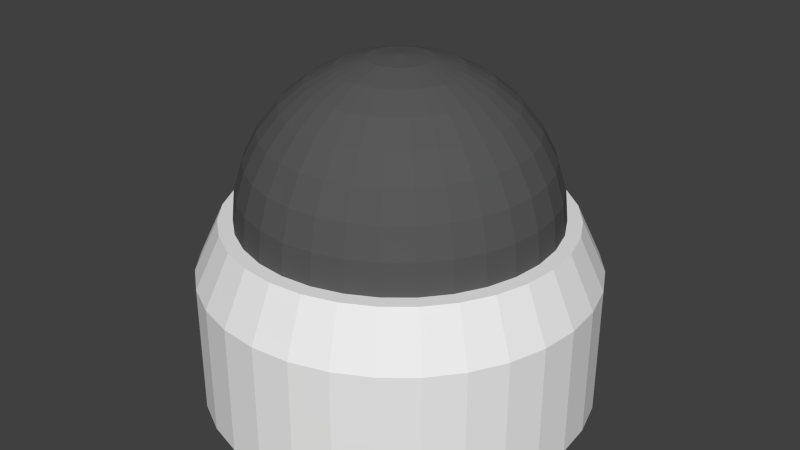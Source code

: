 # Source: axis215.blend  (saved by Blender 2.71.0; exported with 4.5.12 LTS)
import bpy
from mathutils import Matrix  # noqa: F401  (used for matrix-valued properties, if any)

bpy.ops.wm.read_factory_settings(use_empty=True)
scene = bpy.context.scene
scene.name = 'Scene'

# ---- collections
col_collection_1 = bpy.data.collections.new('Collection 1'); scene.collection.children.link(col_collection_1)

# ---- materials (node trees are filled in below, after node groups)
mat_black = bpy.data.materials.new('black')
mat_black.alpha_threshold = 0.0
mat_black.use_transparent_shadow = False
mat_black.diffuse_color = (0.1007, 0.1007, 0.1007, 1.0)
mat_black.roughness = 0.5
mat_black.specular_intensity = 1.0
mat_black.line_color = (0.0, 0.0, 0.0, 1.0)
mat_white = bpy.data.materials.new('white')
mat_white.alpha_threshold = 0.0
mat_white.use_transparent_shadow = False
mat_white.diffuse_color = (0.8498, 0.8498, 0.8498, 1.0)
mat_white.roughness = 0.5
mat_white.specular_intensity = 0.0
mat_white.line_color = (0.0, 0.0, 0.0, 1.0)

# ---- material node trees

# ---- world
world_world = bpy.data.worlds.new('World'); scene.world = world_world
world_world.color = (0.05088, 0.05088, 0.05088)
world_world.use_sun_shadow = False
world_world.sun_shadow_jitter_overblur = 0.0
world_world.cycles.sampling_method = 'MANUAL'
world_world.cycles.sample_map_resolution = 256

# ---- meshes
me_cylinder = bpy.data.meshes.new('Cylinder')
me_cylinder.from_pydata([(0.0, 7.5, 0.0), (1.463, 7.356, 0.0), (2.87, 6.929, 0.0), (4.167, 6.236, 0.0), (5.303, 5.303, 0.0), (6.236, 4.167, 0.0), (6.929, 2.87, 0.0), (7.356, 1.463, 0.0), (7.5, 5.662e-07, 0.0), (7.356, -1.463, 0.0), (6.929, -2.87, 0.0), (6.236, -4.167, 0.0), (5.303, -5.303, 0.0), (4.167, -6.236, 0.0), (2.87, -6.929, 0.0), (1.463, -7.356, 0.0), (-2.444e-06, -7.5, 0.0), (-1.463, -7.356, 0.0), (-2.87, -6.929, 0.0), (-4.167, -6.236, 0.0), (-5.303, -5.303, 0.0), (-6.236, -4.167, 0.0), (-6.929, -2.87, 0.0), (-7.356, -1.463, 0.0), (-7.5, 7.242e-06, 0.0), (-7.356, 1.463, 0.0), (-6.929, 2.87, 0.0), (-6.236, 4.167, 0.0), (-5.303, 5.303, 0.0), (-4.167, 6.236, 0.0), (-2.87, 6.929, 0.0), (-1.463, 7.356, 0.0), (1.204e-05, 7.5, 5.0), (1.463, 7.356, 5.0), (2.87, 6.929, 5.0), (4.167, 6.236, 5.0), (5.303, 5.303, 5.0), (6.236, 4.167, 5.0), (6.929, 2.87, 5.0), (7.356, 1.463, 5.0), (7.5, -1.684e-05, 5.0), (7.356, -1.463, 5.0), (6.929, -2.87, 5.0), (6.236, -4.167, 5.0), (5.303, -5.303, 5.0), (4.167, -6.236, 5.0), (2.87, -6.929, 5.0), (1.463, -7.356, 5.0), (6.974e-06, -7.5, 5.0), (-1.463, -7.356, 5.0), (-2.87, -6.929, 5.0), (-4.167, -6.236, 5.0), (-5.303, -5.303, 5.0), (-6.236, -4.167, 5.0), (-6.929, -2.87, 5.0), (-7.356, -1.463, 5.0), (-7.5, -3.079e-05, 5.0), (-7.356, 1.463, 5.0), (-6.929, 2.87, 5.0), (-6.236, 4.167, 5.0), (-5.303, 5.303, 5.0), (-4.167, 6.236, 5.0), (-2.87, 6.929, 5.0), (-1.463, 7.356, 5.0), (0.0, 0.0, 0.0), (-1.279, 6.43, 7.0), (-2.509, 6.057, 7.0), (-3.642, 5.451, 7.0), (-4.636, 4.636, 7.0), (-5.451, 3.642, 7.0), (-6.057, 2.509, 7.0), (-6.43, 1.279, 7.0), (-6.556, -2.855e-05, 7.0), (-6.43, -1.279, 7.0), (-6.057, -2.509, 7.0), (-5.451, -3.642, 7.0), (-4.636, -4.636, 7.0), (-3.642, -5.451, 7.0), (-2.509, -6.057, 7.0), (-1.279, -6.43, 7.0), (5.865e-06, -6.556, 7.0), (1.279, -6.43, 7.0), (2.509, -6.057, 7.0), (3.642, -5.451, 7.0), (4.636, -4.636, 7.0), (5.451, -3.642, 7.0), (6.057, -2.509, 7.0), (6.43, -1.279, 7.0), (6.556, -1.636e-05, 7.0), (6.43, 1.279, 7.0), (6.057, 2.509, 7.0), (5.451, 3.642, 7.0), (4.636, 4.636, 7.0), (3.642, 5.451, 7.0), (2.509, 6.057, 7.0), (1.279, 6.43, 7.0), (1.029e-05, 6.556, 7.0), (-2.384e-07, -2.343e-05, 13.0), (5.885, -1.171, 7.0), (5.772, -1.148, 8.171), (5.437, -1.081, 9.296), (4.893, -0.9733, 10.33), (4.161, -0.8277, 11.24), (3.269, -0.6503, 11.99), (2.252, -0.448, 12.54), (1.148, -0.2284, 12.88), (1.081, -0.448, 12.88), (2.121, -0.8787, 12.54), (3.08, -1.276, 11.99), (3.92, -1.624, 11.24), (4.609, -1.909, 10.33), (5.121, -2.121, 9.296), (5.437, -2.252, 8.171), (5.543, -2.296, 7.0), (4.989, -3.333, 7.0), (4.893, -3.269, 8.171), (4.609, -3.08, 9.296), (4.148, -2.772, 10.33), (3.528, -2.357, 11.24), (2.772, -1.852, 11.99), (1.909, -1.276, 12.54), (0.9733, -0.6503, 12.88), (0.8277, -0.8277, 12.88), (1.624, -1.624, 12.54), (2.357, -2.357, 11.99), (3.0, -3.0, 11.24), (3.528, -3.528, 10.33), (3.92, -3.92, 9.296), (4.161, -4.161, 8.171), (4.243, -4.243, 7.0), (3.333, -4.989, 7.0), (3.269, -4.893, 8.171), (3.08, -4.609, 9.296), (2.772, -4.148, 10.33), (2.357, -3.528, 11.24), (1.852, -2.772, 11.99), (1.276, -1.909, 12.54), (0.6503, -0.9733, 12.88), (0.4479, -1.081, 12.88), (0.8787, -2.121, 12.54), (1.276, -3.08, 11.99), (1.624, -3.92, 11.24), (1.909, -4.609, 10.33), (2.121, -5.121, 9.296), (2.252, -5.437, 8.171), (2.296, -5.543, 7.0), (1.171, -5.885, 7.0), (1.148, -5.772, 8.171), (1.081, -5.437, 9.296), (0.9733, -4.893, 10.33), (0.8277, -4.161, 11.24), (0.6503, -3.269, 11.99), (0.4479, -2.252, 12.54), (0.2284, -1.148, 12.88), (-1.281e-06, -1.171, 12.88), (-1.341e-06, -2.296, 12.54), (-1.431e-06, -3.333, 11.99), (-1.371e-06, -4.243, 11.24), (-1.371e-06, -4.989, 10.33), (-5.96e-07, -5.543, 9.296), (-1.55e-06, -5.885, 8.171), (-1.55e-06, -6.0, 7.0), (-1.171, -5.885, 7.0), (-1.148, -5.772, 8.171), (-1.081, -5.437, 9.296), (-0.9733, -4.893, 10.33), (-0.8277, -4.161, 11.24), (-0.6503, -3.269, 11.99), (-0.4479, -2.252, 12.54), (-0.2284, -1.148, 12.88), (-0.4479, -1.081, 12.88), (-0.8787, -2.121, 12.54), (-1.276, -3.08, 11.99), (-1.624, -3.92, 11.24), (-1.909, -4.609, 10.33), (-2.121, -5.121, 9.296), (-2.252, -5.437, 8.171), (-2.296, -5.543, 7.0), (-3.333, -4.989, 7.0), (-3.269, -4.893, 8.171), (-3.08, -4.609, 9.296), (-2.772, -4.148, 10.33), (-2.357, -3.528, 11.24), (-1.852, -2.772, 11.99), (-1.276, -1.909, 12.54), (-0.6503, -0.9733, 12.88), (-0.8277, -0.8277, 12.88), (-1.624, -1.624, 12.54), (-2.357, -2.357, 11.99), (-3.0, -3.0, 11.24), (-3.528, -3.528, 10.33), (-3.92, -3.92, 9.296), (-4.161, -4.161, 8.171), (-4.243, -4.243, 7.0), (-4.989, -3.333, 7.0), (-4.893, -3.269, 8.171), (-4.609, -3.08, 9.296), (-4.148, -2.772, 10.33), (-3.528, -2.357, 11.24), (-2.772, -1.852, 11.99), (-1.909, -1.276, 12.54), (-0.9733, -0.6503, 12.88), (-1.081, -0.448, 12.88), (-2.121, -0.8787, 12.54), (-3.08, -1.276, 11.99), (-3.92, -1.624, 11.24), (-4.609, -1.909, 10.33), (-5.121, -2.121, 9.296), (-5.437, -2.252, 8.171), (-5.543, -2.296, 7.0), (-5.885, -1.171, 7.0), (-5.772, -1.148, 8.171), (-5.437, -1.081, 9.296), (-4.893, -0.9733, 10.33), (-4.161, -0.8277, 11.24), (-3.269, -0.6503, 11.99), (-2.252, -0.448, 12.54), (-1.148, -0.2284, 12.88), (-1.171, -2.126e-05, 12.88), (-2.296, -2.129e-05, 12.54), (-3.333, -2.072e-05, 11.99), (-4.243, -2.132e-05, 11.24), (-4.989, -2.055e-05, 10.33), (-5.543, -2.162e-05, 9.296), (-5.885, -2.043e-05, 8.171), (-6.0, -2.043e-05, 7.0), (-5.885, 1.171, 7.0), (-5.772, 1.148, 8.171), (-5.437, 1.081, 9.296), (-4.893, 0.9732, 10.33), (-4.161, 0.8277, 11.24), (-3.269, 0.6503, 11.99), (-2.252, 0.4479, 12.54), (-1.148, 0.2283, 12.88), (-1.081, 0.4479, 12.88), (-2.121, 0.8787, 12.54), (-3.08, 1.276, 11.99), (-3.92, 1.624, 11.24), (-4.609, 1.909, 10.33), (-5.121, 2.121, 9.296), (-5.437, 2.252, 8.171), (-5.543, 2.296, 7.0), (-4.989, 3.333, 7.0), (-4.893, 3.269, 8.171), (-4.609, 3.08, 9.296), (-4.148, 2.772, 10.33), (-3.528, 2.357, 11.24), (-2.772, 1.852, 11.99), (-1.909, 1.276, 12.54), (-0.9733, 0.6503, 12.88), (-0.8277, 0.8277, 12.88), (-1.624, 1.624, 12.54), (-2.357, 2.357, 11.99), (-3.0, 3.0, 11.24), (-3.528, 3.528, 10.33), (-3.92, 3.92, 9.296), (-4.161, 4.161, 8.171), (-4.243, 4.243, 7.0), (-3.333, 4.989, 7.0), (-3.269, 4.893, 8.171), (-3.08, 4.609, 9.296), (-2.772, 4.148, 10.33), (-2.357, 3.528, 11.24), (-1.852, 2.772, 11.99), (-1.276, 1.909, 12.54), (-0.6503, 0.9732, 12.88), (-0.4479, 1.081, 12.88), (-0.8787, 2.121, 12.54), (-1.276, 3.08, 11.99), (-1.624, 3.92, 11.24), (-1.909, 4.609, 10.33), (-2.121, 5.121, 9.296), (-2.252, 5.437, 8.171), (-2.296, 5.543, 7.0), (-1.171, 5.885, 7.0), (-1.148, 5.772, 8.171), (-1.081, 5.437, 9.296), (-0.9733, 4.893, 10.33), (-0.8277, 4.161, 11.24), (-0.6503, 3.269, 11.99), (-0.4479, 2.252, 12.54), (-0.2284, 1.148, 12.88), (1.073e-06, 1.171, 12.88), (1.013e-06, 2.296, 12.54), (1.669e-06, 3.333, 11.99), (8.941e-07, 4.243, 11.24), (2.384e-06, 4.989, 10.33), (1.192e-07, 5.543, 9.296), (1.907e-06, 5.885, 8.171), (1.669e-06, 6.0, 7.0), (1.171, 5.885, 7.0), (1.148, 5.772, 8.171), (1.081, 5.437, 9.296), (0.9733, 4.893, 10.33), (0.8277, 4.161, 11.24), (0.6503, 3.269, 11.99), (0.4479, 2.252, 12.54), (0.2284, 1.148, 12.88), (0.4479, 1.081, 12.88), (0.8787, 2.121, 12.54), (1.276, 3.08, 11.99), (1.624, 3.92, 11.24), (1.909, 4.609, 10.33), (2.121, 5.121, 9.296), (2.252, 5.437, 8.171), (2.296, 5.543, 7.0), (3.333, 4.989, 7.0), (3.269, 4.893, 8.171), (3.08, 4.609, 9.296), (2.772, 4.148, 10.33), (2.357, 3.528, 11.24), (1.852, 2.772, 11.99), (1.276, 1.909, 12.54), (0.6503, 0.9732, 12.88), (0.8277, 0.8277, 12.88), (1.624, 1.624, 12.54), (2.357, 2.357, 11.99), (3.0, 3.0, 11.24), (3.528, 3.528, 10.33), (3.92, 3.92, 9.296), (4.161, 4.161, 8.171), (4.243, 4.243, 7.0), (4.989, 3.333, 7.0), (4.893, 3.269, 8.171), (4.609, 3.08, 9.296), (4.148, 2.772, 10.33), (3.528, 2.357, 11.24), (2.772, 1.852, 11.99), (1.909, 1.276, 12.54), (0.9733, 0.6503, 12.88), (1.081, 0.4479, 12.88), (2.121, 0.8787, 12.54), (3.08, 1.276, 11.99), (3.92, 1.624, 11.24), (4.609, 1.909, 10.33), (5.121, 2.121, 9.296), (5.437, 2.252, 8.171), (5.543, 2.296, 7.0), (5.885, 1.171, 7.0), (5.772, 1.148, 8.171), (5.437, 1.081, 9.296), (4.893, 0.9732, 10.33), (4.161, 0.8277, 11.24), (3.269, 0.6503, 11.99), (2.252, 0.4479, 12.54), (1.148, 0.2283, 12.88), (1.171, -2.399e-05, 12.88), (2.296, -2.388e-05, 12.54), (3.333, -2.454e-05, 11.99), (4.243, -2.359e-05, 11.24), (4.989, -2.597e-05, 10.33), (5.543, -2.293e-05, 9.296), (5.885, -2.508e-05, 8.171), (6.0, -2.376e-05, 7.0)], [], [(64, 0, 1), (64, 1, 2), (64, 2, 3), (64, 3, 4), (64, 4, 5), (64, 5, 6), (64, 6, 7), (64, 7, 8), (64, 8, 9), (64, 9, 10), (64, 10, 11), (64, 11, 12), (64, 12, 13), (64, 13, 14), (64, 14, 15), (64, 15, 16), (64, 16, 17), (64, 17, 18), (64, 18, 19), (64, 19, 20), (64, 20, 21), (64, 21, 22), (64, 22, 23), (64, 23, 24), (64, 24, 25), (64, 25, 26), (64, 26, 27), (64, 27, 28), (64, 28, 29), (64, 29, 30), (64, 30, 31), (31, 0, 64), (0, 32, 33, 1), (1, 33, 34, 2), (2, 34, 35, 3), (3, 35, 36, 4), (4, 36, 37, 5), (5, 37, 38, 6), (6, 38, 39, 7), (7, 39, 40, 8), (8, 40, 41, 9), (9, 41, 42, 10), (10, 42, 43, 11), (11, 43, 44, 12), (12, 44, 45, 13), (13, 45, 46, 14), (14, 46, 47, 15), (15, 47, 48, 16), (16, 48, 49, 17), (17, 49, 50, 18), (18, 50, 51, 19), (19, 51, 52, 20), (20, 52, 53, 21), (21, 53, 54, 22), (22, 54, 55, 23), (23, 55, 56, 24), (24, 56, 57, 25), (25, 57, 58, 26), (26, 58, 59, 27), (27, 59, 60, 28), (28, 60, 61, 29), (29, 61, 62, 30), (30, 62, 63, 31), (32, 0, 31, 63), (32, 63, 65, 96), (63, 62, 66, 65), (62, 61, 67, 66), (61, 60, 68, 67), (60, 59, 69, 68), (59, 58, 70, 69), (58, 57, 71, 70), (57, 56, 72, 71), (56, 55, 73, 72), (55, 54, 74, 73), (54, 53, 75, 74), (53, 52, 76, 75), (52, 51, 77, 76), (51, 50, 78, 77), (50, 49, 79, 78), (49, 48, 80, 79), (48, 47, 81, 80), (47, 46, 82, 81), (46, 45, 83, 82), (45, 44, 84, 83), (44, 43, 85, 84), (43, 42, 86, 85), (42, 41, 87, 86), (41, 40, 88, 87), (40, 39, 89, 88), (39, 38, 90, 89), (38, 37, 91, 90), (37, 36, 92, 91), (36, 35, 93, 92), (35, 34, 94, 93), (34, 33, 95, 94), (33, 32, 96, 95), (352, 99, 98, 353), (351, 100, 99, 352), (351, 350, 101, 100), (350, 349, 102, 101), (348, 103, 102, 349), (348, 347, 104, 103), (347, 346, 105, 104), (97, 105, 346), (97, 106, 105), (104, 105, 106, 107), (103, 104, 107, 108), (103, 108, 109, 102), (101, 102, 109, 110), (100, 101, 110, 111), (100, 111, 112, 99), (99, 112, 113, 98), (112, 115, 114, 113), (111, 116, 115, 112), (111, 110, 117, 116), (110, 109, 118, 117), (108, 119, 118, 109), (108, 107, 120, 119), (107, 106, 121, 120), (97, 121, 106), (97, 122, 121), (120, 121, 122, 123), (119, 120, 123, 124), (119, 124, 125, 118), (117, 118, 125, 126), (116, 117, 126, 127), (116, 127, 128, 115), (115, 128, 129, 114), (128, 131, 130, 129), (127, 132, 131, 128), (127, 126, 133, 132), (126, 125, 134, 133), (124, 135, 134, 125), (124, 123, 136, 135), (123, 122, 137, 136), (97, 137, 122), (97, 138, 137), (136, 137, 138, 139), (135, 136, 139, 140), (135, 140, 141, 134), (133, 134, 141, 142), (132, 133, 142, 143), (132, 143, 144, 131), (131, 144, 145, 130), (144, 147, 146, 145), (143, 148, 147, 144), (143, 142, 149, 148), (142, 141, 150, 149), (140, 151, 150, 141), (140, 139, 152, 151), (139, 138, 153, 152), (97, 153, 138), (97, 154, 153), (152, 153, 154, 155), (151, 152, 155, 156), (151, 156, 157, 150), (149, 150, 157, 158), (148, 149, 158, 159), (148, 159, 160, 147), (147, 160, 161, 146), (160, 163, 162, 161), (159, 164, 163, 160), (159, 158, 165, 164), (158, 157, 166, 165), (156, 167, 166, 157), (156, 155, 168, 167), (155, 154, 169, 168), (97, 169, 154), (97, 170, 169), (168, 169, 170, 171), (167, 168, 171, 172), (167, 172, 173, 166), (165, 166, 173, 174), (164, 165, 174, 175), (164, 175, 176, 163), (163, 176, 177, 162), (176, 179, 178, 177), (175, 180, 179, 176), (175, 174, 181, 180), (174, 173, 182, 181), (172, 183, 182, 173), (172, 171, 184, 183), (171, 170, 185, 184), (97, 185, 170), (97, 186, 185), (184, 185, 186, 187), (183, 184, 187, 188), (183, 188, 189, 182), (181, 182, 189, 190), (180, 181, 190, 191), (180, 191, 192, 179), (179, 192, 193, 178), (192, 195, 194, 193), (191, 196, 195, 192), (191, 190, 197, 196), (190, 189, 198, 197), (188, 199, 198, 189), (188, 187, 200, 199), (187, 186, 201, 200), (97, 201, 186), (97, 202, 201), (200, 201, 202, 203), (199, 200, 203, 204), (199, 204, 205, 198), (197, 198, 205, 206), (196, 197, 206, 207), (196, 207, 208, 195), (195, 208, 209, 194), (208, 211, 210, 209), (207, 212, 211, 208), (207, 206, 213, 212), (206, 205, 214, 213), (204, 215, 214, 205), (204, 203, 216, 215), (203, 202, 217, 216), (97, 217, 202), (97, 218, 217), (216, 217, 218, 219), (215, 216, 219, 220), (215, 220, 221, 214), (213, 214, 221, 222), (212, 213, 222, 223), (212, 223, 224, 211), (211, 224, 225, 210), (224, 227, 226, 225), (223, 228, 227, 224), (223, 222, 229, 228), (222, 221, 230, 229), (220, 231, 230, 221), (220, 219, 232, 231), (219, 218, 233, 232), (97, 233, 218), (97, 234, 233), (232, 233, 234, 235), (231, 232, 235, 236), (231, 236, 237, 230), (229, 230, 237, 238), (228, 229, 238, 239), (228, 239, 240, 227), (227, 240, 241, 226), (240, 243, 242, 241), (239, 244, 243, 240), (239, 238, 245, 244), (238, 237, 246, 245), (236, 247, 246, 237), (236, 235, 248, 247), (235, 234, 249, 248), (97, 249, 234), (97, 250, 249), (248, 249, 250, 251), (247, 248, 251, 252), (247, 252, 253, 246), (245, 246, 253, 254), (244, 245, 254, 255), (244, 255, 256, 243), (243, 256, 257, 242), (256, 259, 258, 257), (255, 260, 259, 256), (255, 254, 261, 260), (254, 253, 262, 261), (252, 263, 262, 253), (252, 251, 264, 263), (251, 250, 265, 264), (97, 265, 250), (97, 266, 265), (264, 265, 266, 267), (263, 264, 267, 268), (263, 268, 269, 262), (261, 262, 269, 270), (260, 261, 270, 271), (260, 271, 272, 259), (259, 272, 273, 258), (272, 275, 274, 273), (271, 276, 275, 272), (271, 270, 277, 276), (270, 269, 278, 277), (268, 279, 278, 269), (268, 267, 280, 279), (267, 266, 281, 280), (97, 281, 266), (97, 282, 281), (280, 281, 282, 283), (279, 280, 283, 284), (279, 284, 285, 278), (277, 278, 285, 286), (276, 277, 286, 287), (276, 287, 288, 275), (275, 288, 289, 274), (288, 291, 290, 289), (287, 292, 291, 288), (287, 286, 293, 292), (286, 285, 294, 293), (284, 295, 294, 285), (284, 283, 296, 295), (283, 282, 297, 296), (97, 297, 282), (97, 298, 297), (296, 297, 298, 299), (295, 296, 299, 300), (295, 300, 301, 294), (293, 294, 301, 302), (292, 293, 302, 303), (292, 303, 304, 291), (291, 304, 305, 290), (304, 307, 306, 305), (303, 308, 307, 304), (303, 302, 309, 308), (302, 301, 310, 309), (300, 311, 310, 301), (300, 299, 312, 311), (299, 298, 313, 312), (97, 313, 298), (97, 314, 313), (312, 313, 314, 315), (311, 312, 315, 316), (311, 316, 317, 310), (309, 310, 317, 318), (308, 309, 318, 319), (308, 319, 320, 307), (307, 320, 321, 306), (320, 323, 322, 321), (319, 324, 323, 320), (319, 318, 325, 324), (318, 317, 326, 325), (316, 327, 326, 317), (316, 315, 328, 327), (315, 314, 329, 328), (97, 329, 314), (97, 330, 329), (328, 329, 330, 331), (327, 328, 331, 332), (327, 332, 333, 326), (325, 326, 333, 334), (324, 325, 334, 335), (324, 335, 336, 323), (323, 336, 337, 322), (336, 339, 338, 337), (335, 340, 339, 336), (335, 334, 341, 340), (334, 333, 342, 341), (332, 343, 342, 333), (332, 331, 344, 343), (331, 330, 345, 344), (97, 345, 330), (97, 346, 345), (344, 345, 346, 347), (343, 344, 347, 348), (343, 348, 349, 342), (341, 342, 349, 350), (340, 341, 350, 351), (340, 351, 352, 339), (339, 352, 353, 338), (89, 90, 337, 338), (88, 89, 338, 353), (87, 88, 353, 98), (86, 87, 98, 113), (85, 86, 113, 114), (84, 85, 114, 129), (83, 84, 129, 130), (82, 83, 130, 145), (81, 82, 145, 146), (80, 81, 146, 161), (79, 80, 161, 162), (78, 79, 162, 177), (77, 78, 177, 178), (76, 77, 178, 193), (75, 76, 193, 194), (74, 75, 194, 209), (73, 74, 209, 210), (72, 73, 210, 225), (71, 72, 225, 226), (70, 71, 226, 241), (69, 70, 241, 242), (68, 69, 242, 257), (67, 68, 257, 258), (66, 67, 258, 273), (65, 66, 273, 274), (65, 274, 289, 96), (95, 96, 289, 290), (94, 95, 290, 305), (93, 94, 305, 306), (92, 93, 306, 321), (91, 92, 321, 322), (90, 91, 322, 337)])
me_cylinder.polygons.foreach_set('material_index', [1, 1, 1, 1, 1, 1, 1, 1, 1, 1, 1, 1, 1, 1, 1, 1, 1, 1, 1, 1, 1, 1, 1, 1, 1, 1, 1, 1, 1, 1, 1, 1, 1, 1, 1, 1, 1, 1, 1, 1, 1, 1, 1, 1, 1, 1, 1, 1, 1, 1, 1, 1, 1, 1, 1, 1, 1, 1, 1, 1, 1, 1, 1, 1, 1, 1, 1, 1, 1, 1, 1, 1, 1, 1, 1, 1, 1, 1, 1, 1, 1, 1, 1, 1, 1, 1, 1, 1, 1, 1, 1, 1, 1, 1, 1, 1, 0, 0, 0, 0, 0, 0, 0, 0, 0, 0, 0, 0, 0, 0, 0, 0, 0, 0, 0, 0, 0, 0, 0, 0, 0, 0, 0, 0, 0, 0, 0, 0, 0, 0, 0, 0, 0, 0, 0, 0, 0, 0, 0, 0, 0, 0, 0, 0, 0, 0, 0, 0, 0, 0, 0, 0, 0, 0, 0, 0, 0, 0, 0, 0, 0, 0, 0, 0, 0, 0, 0, 0, 0, 0, 0, 0, 0, 0, 0, 0, 0, 0, 0, 0, 0, 0, 0, 0, 0, 0, 0, 0, 0, 0, 0, 0, 0, 0, 0, 0, 0, 0, 0, 0, 0, 0, 0, 0, 0, 0, 0, 0, 0, 0, 0, 0, 0, 0, 0, 0, 0, 0, 0, 0, 0, 0, 0, 0, 0, 0, 0, 0, 0, 0, 0, 0, 0, 0, 0, 0, 0, 0, 0, 0, 0, 0, 0, 0, 0, 0, 0, 0, 0, 0, 0, 0, 0, 0, 0, 0, 0, 0, 0, 0, 0, 0, 0, 0, 0, 0, 0, 0, 0, 0, 0, 0, 0, 0, 0, 0, 0, 0, 0, 0, 0, 0, 0, 0, 0, 0, 0, 0, 0, 0, 0, 0, 0, 0, 0, 0, 0, 0, 0, 0, 0, 0, 0, 0, 0, 0, 0, 0, 0, 0, 0, 0, 0, 0, 0, 0, 0, 0, 0, 0, 0, 0, 0, 0, 0, 0, 0, 0, 0, 0, 0, 0, 0, 0, 0, 0, 0, 0, 0, 0, 0, 0, 0, 0, 0, 0, 0, 0, 0, 0, 0, 0, 1, 1, 1, 1, 1, 1, 1, 1, 1, 1, 1, 1, 1, 1, 1, 1, 1, 1, 1, 1, 1, 1, 1, 1, 1, 1, 1, 1, 1, 1, 1, 1])
me_cylinder.materials.append(mat_black)
me_cylinder.materials.append(mat_white)
me_cylinder.use_remesh_preserve_volume = False
me_cylinder.use_remesh_preserve_attributes = False
me_cylinder.use_mirror_vertex_groups = False
me_cylinder.update()

# ---- objects
ob_cylinder = bpy.data.objects.new('Cylinder', me_cylinder)

# ---- transforms, parenting, visibility, modifiers, constraints
ob_cylinder.location = (0.0, 0.0, 0.0)
ob_cylinder.lineart.crease_threshold = 0.0

# ---- collection membership
col_collection_1.objects.link(ob_cylinder)

# ---- scene / render settings (as saved in the file)
scene.frame_start = 1; scene.frame_end = 250; scene.frame_set(1)
scene.render.engine = 'BLENDER_EEVEE_NEXT'
scene.render.image_settings.color_mode = 'RGB'
scene.render.image_settings.compression = 90
scene.render.resolution_percentage = 50
scene.render.dither_intensity = 0.0
scene.render.bake_margin = 2
scene.render.bake_bias = 0.0
scene.cycles.use_denoising = False
scene.cycles.samples = 10
scene.cycles.sampling_pattern = 'TABULATED_SOBOL'
scene.cycles.light_sampling_threshold = 0.0
scene.cycles.use_adaptive_sampling = False
scene.cycles.use_light_tree = False
scene.cycles.blur_glossy = 0.0
scene.cycles.volume_bounces = 1
scene.cycles.pixel_filter_type = 'GAUSSIAN'
scene.cycles.sample_clamp_indirect = 0.0
scene.view_settings.view_transform = 'Standard'
scene.unit_settings.scale_length = 0.01
bpy.context.view_layer.update()

# ---- added for rendering (the .blend has no active camera and no usable light): camera, sun
cam_auto = bpy.data.cameras.new('AutoCamera')
cam_auto.lens = 50.0
cam_auto.sensor_width = 36.0
cam_auto.clip_end = 1000.0
ob_auto_camera = bpy.data.objects.new('AutoCamera', cam_auto)
scene.collection.objects.link(ob_auto_camera)
ob_auto_camera.location = (23.0193, -27.6232, 24.9155)
ob_auto_camera.rotation_euler = (1.09748, -7.21219e-08, 0.694738)
scene.camera = ob_auto_camera
light_auto_sun = bpy.data.lights.new('AutoSun', 'SUN')
light_auto_sun.energy = 3.0
light_auto_sun.angle = 0.0523599
ob_auto_sun = bpy.data.objects.new('AutoSun', light_auto_sun)
scene.collection.objects.link(ob_auto_sun)
ob_auto_sun.rotation_euler = (0.872665, 0.174533, 0.523599)
bpy.context.view_layer.update()
